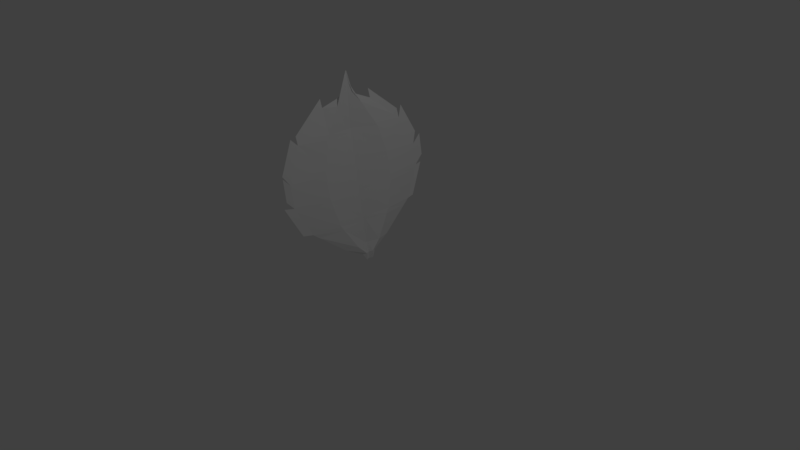 # Source: LeafForStem.blend  (saved by Blender 2.78.0; exported with 4.5.12 LTS)
import bpy
from mathutils import Matrix  # noqa: F401  (used for matrix-valued properties, if any)

bpy.ops.wm.read_factory_settings(use_empty=True)
scene = bpy.context.scene
scene.name = 'Scene'

# ---- collections
col_collection_1 = bpy.data.collections.new('Collection 1'); scene.collection.children.link(col_collection_1)

# ---- materials (node trees are filled in below, after node groups)
mat_mainmaterial = bpy.data.materials.new('MainMaterial')
mat_mainmaterial.alpha_threshold = 0.0
mat_mainmaterial.use_transparent_shadow = False
mat_mainmaterial.roughness = 0.5

# ---- material node trees

# ---- world
world_world = bpy.data.worlds.new('World'); scene.world = world_world
world_world.color = (0.05088, 0.05088, 0.05088)
world_world.use_sun_shadow = False
world_world.sun_shadow_jitter_overblur = 0.0
world_world.cycles.sampling_method = 'MANUAL'

# ---- cameras
cam_camera = bpy.data.cameras.new('Camera')
cam_camera.clip_end = 100.0
cam_camera.lens = 35.0
cam_camera.sensor_width = 32.0
cam_camera.sensor_height = 18.0
cam_camera.ortho_scale = 7.314
cam_camera.dof.focus_distance = 0.0
cam_camera.dof.aperture_fstop = 128.0

# ---- lights
light_lamp = bpy.data.lights.new('Lamp', 'POINT')
light_lamp.transmission_factor = 0.0
light_lamp.cutoff_distance = 30.0
light_lamp.energy = 100.0
light_lamp.shadow_buffer_clip_start = 1.001
light_lamp.shadow_soft_size = 0.1
light_lamp.shadow_maximum_resolution = 0.006
light_lamp.use_absolute_resolution = True

# ---- meshes
me_plane = bpy.data.meshes.new('Plane')
me_plane.from_pydata([(-0.9978, -0.1352, 0.01221), (1.035, -0.1012, 0.018), (-0.9978, 0.1352, 0.01221), (1.035, 0.1012, 0.018), (-1.307, 0.0, 0.06746), (1.028, 0.0, 0.01924), (-0.9301, -0.3736, -0.006194), (-0.5776, -0.8036, -0.006194), (-0.1429, -1.0, 0.0), (0.1429, -1.0, 0.0), (0.5451, -0.7961, 0.0), (0.9002, -0.3492, 0.0), (0.9002, 0.3492, 0.0), (0.5451, 0.7961, 0.0), (0.1429, 1.0, 0.0), (-0.1429, 1.0, 0.0), (-0.5407, 0.8038, -2.415e-10), (-0.8932, 0.3738, -3.853e-10), (0.9002, 0.0, 0.0), (0.5451, 0.0, 0.0), (0.1429, 0.0, 0.0), (-0.1429, 0.0, 0.0), (-0.5407, 0.0, -2.415e-10), (-1.203, 0.0, 0.05525), (1.033, -0.1012, 0.01833), (1.033, 0.1012, 0.01833), (1.119, 0.0, 0.003047), (0.0351, 1.14, -0.0134), (-0.2506, 1.14, -0.0134), (-0.2374, -1.082, -0.01865), (0.04834, -1.082, -0.01865), (-0.6665, -0.8828, -0.02382), (-0.2687, -1.079, -0.02382), (-0.2932, 1.078, -0.02266), (-0.6911, 0.8822, -0.02266), (-0.6594, 0.8069, -0.01987), (-1.012, 0.3769, -0.01987), (-1.039, -0.3719, -0.02444), (-0.6864, -0.8018, -0.02444), (0.1151, -1.136, -0.009273), (0.5173, -0.9325, -0.009273), (0.5263, 0.8851, -0.0001591), (0.1241, 1.089, -0.0001591), (-1.077, -0.06758, 0.06212), (1.032, -0.05059, 0.04262), (-0.9033, -0.1868, 0.04375), (-0.5508, -0.4018, 0.04375), (-0.1345, -0.5, 0.04684), (0.1512, -0.5, 0.04684), (0.5535, -0.398, 0.04684), (0.9086, -0.1746, 0.04684), (1.126, -0.05059, 0.02579), (1.032, 0.05059, 0.04262), (-1.04, 0.06758, 0.05545), (-0.8848, 0.1869, 0.04684), (-0.5323, 0.4019, 0.04684), (-0.1345, 0.5, 0.04684), (0.1512, 0.5, 0.04684), (0.5535, 0.398, 0.04684), (0.9086, 0.1746, 0.04684), (1.126, 0.05059, 0.02579), (1.028, -0.00651, 0.02232), (-1.204, -0.02404, 0.06088), (-0.542, -0.0517, 0.005629), (-0.1418, -0.06434, 0.006028), (0.1439, -0.06434, 0.006028), (0.5462, -0.05122, 0.006028), (0.9013, -0.02247, 0.006028), (1.123, -0.00651, 0.005488), (-1.307, -0.008696, 0.07192), (-1.3, 0.007675, 0.07026), (1.028, 0.005746, 0.02196), (-1.165, 0.02123, 0.05397), (-0.5397, 0.04565, 0.00532), (-0.1419, 0.05679, 0.00532), (0.1438, 0.05679, 0.00532), (0.5461, 0.04521, 0.00532), (0.9012, 0.01983, 0.00532), (1.123, 0.005746, 0.005136), (-0.2135, -0.9681, -0.001006), (-0.2075, 0.9681, -3.924e-11), (-0.2075, 0.0, -3.924e-11), (-0.3333, -1.047, -0.02382), (-0.3579, 1.047, -0.02266), (-0.2021, -0.484, 0.04634), (-0.1991, 0.4841, 0.04684), (-0.2068, -0.06229, 0.005963), (-0.2065, 0.05498, 0.00532), (0.2009, -0.9706, 0.0), (0.2009, 0.9706, 0.0), (0.2009, 0.0, 0.0), (0.1731, -1.107, -0.009273), (0.1821, 1.06, -0.0001591), (0.2092, -0.4853, 0.04684), (0.2092, 0.4853, 0.04684), (0.202, -0.06245, 0.006028), (0.2018, 0.05512, 0.00532), (-0.6314, -0.7379, -0.006194), (-0.5946, 0.7381, -2.635e-10), (-0.5946, 0.0, -2.635e-10), (-0.7133, 0.7412, -0.01987), (-0.7402, -0.7362, -0.02444), (-0.6046, -0.3689, 0.04375), (-0.5862, 0.369, 0.04684), (-0.5958, -0.04748, 0.005629), (-0.5936, 0.04191, 0.00532), (0.6117, -0.7123, 0.0), (0.6117, 0.7123, 0.0), (0.6117, 0.0, 0.0), (0.6201, -0.3561, 0.04684), (0.6201, 0.3561, 0.04684), (0.6128, -0.04583, 0.006028), (0.6127, 0.04045, 0.00532)], [], [(59, 52, 3, 12), (67, 61, 5, 18), (69, 62, 23, 4), (104, 63, 22, 99), (86, 64, 21, 81), (64, 65, 20, 21), (95, 66, 19, 90), (111, 67, 18, 108), (53, 54, 17, 2), (103, 55, 16, 98), (85, 56, 15, 80), (56, 57, 14, 15), (94, 58, 13, 89), (110, 59, 12, 107), (71, 5, 26, 78), (44, 1, 24, 51), (15, 14, 27, 28), (9, 8, 29, 30), (79, 7, 31, 82), (80, 15, 33, 83), (98, 16, 35, 100), (97, 6, 37, 101), (88, 9, 39, 91), (89, 13, 41, 92), (61, 44, 51, 68), (106, 11, 50, 109), (88, 10, 49, 93), (8, 9, 48, 47), (79, 8, 47, 84), (97, 7, 46, 102), (0, 6, 45, 43), (11, 1, 44, 50), (3, 52, 60, 25), (112, 77, 59, 110), (96, 76, 58, 94), (74, 75, 57, 56), (87, 74, 56, 85), (105, 73, 55, 103), (70, 72, 54, 53), (77, 71, 52, 59), (5, 61, 68, 26), (109, 50, 67, 111), (93, 49, 66, 95), (47, 48, 65, 64), (84, 47, 64, 86), (102, 46, 63, 104), (43, 45, 62, 69), (50, 44, 61, 67), (18, 5, 71, 77), (4, 23, 72, 70), (99, 22, 73, 105), (81, 21, 74, 87), (21, 20, 75, 74), (90, 19, 76, 96), (108, 18, 77, 112), (52, 71, 78, 60), (22, 81, 87, 73), (46, 84, 86, 63), (73, 87, 85, 55), (7, 79, 84, 46), (16, 80, 83, 34), (8, 79, 82, 32), (55, 85, 80, 16), (63, 86, 81, 22), (20, 90, 96, 75), (48, 93, 95, 65), (75, 96, 94, 57), (9, 88, 93, 48), (14, 89, 92, 42), (10, 88, 91, 40), (57, 94, 89, 14), (65, 95, 90, 20), (23, 99, 105, 72), (45, 102, 104, 62), (72, 105, 103, 54), (6, 97, 102, 45), (7, 97, 101, 38), (17, 98, 100, 36), (54, 103, 98, 17), (62, 104, 99, 23), (19, 108, 112, 76), (49, 109, 111, 66), (76, 112, 110, 58), (10, 106, 109, 49), (58, 110, 107, 13), (66, 111, 108, 19)])
_uv = me_plane.uv_layers.new(name='UVMap')
_uv.uv.foreach_set('vector', [0.09773, 0.9085, 0.09876, 0.9082, 0.09856, 0.9085, 0.09703, 0.9095, 0.1948, 0.9426, 0.1952, 0.9434, 0.1951, 0.9435, 0.1944, 0.9431, 0.184, 0.9359, 0.1847, 0.936, 0.1844, 0.9365, 0.1838, 0.9361, 0.1859, 0.9363, 0.1871, 0.9367, 0.1864, 0.9378, 0.1854, 0.9372, 0.1883, 0.9373, 0.1896, 0.9379, 0.1886, 0.9393, 0.1875, 0.9385, 0.1896, 0.9379, 0.1912, 0.9389, 0.1902, 0.9403, 0.1886, 0.9393, 0.1922, 0.9398, 0.1932, 0.9407, 0.1925, 0.9418, 0.1913, 0.9411, 0.194, 0.9417, 0.1948, 0.9426, 0.1944, 0.9431, 0.1935, 0.9425, 0.08743, 0.9009, 0.08762, 0.902, 0.08686, 0.903, 0.08708, 0.9013, 0.08822, 0.9032, 0.08882, 0.9045, 0.0873, 0.9067, 0.08708, 0.9049, 0.08976, 0.9055, 0.0907, 0.9065, 0.08881, 0.9093, 0.08805, 0.908, 0.0907, 0.9065, 0.0923, 0.9075, 0.0904, 0.9103, 0.08881, 0.9093, 0.09361, 0.908, 0.09492, 0.9084, 0.09339, 0.9106, 0.0919, 0.9105, 0.09633, 0.9085, 0.09773, 0.9085, 0.09703, 0.9095, 0.09521, 0.9101, 0.195, 0.9437, 0.1951, 0.9435, 0.1972, 0.945, 0.1971, 0.9451, 0.09918, 0.9076, 0.09939, 0.9073, 0.1015, 0.9087, 0.1013, 0.909, 0.08881, 0.9093, 0.0904, 0.9103, 0.08929, 0.9107, 0.08769, 0.9096, 0.09779, 0.8991, 0.0962, 0.898, 0.09598, 0.8972, 0.09757, 0.8982, 0.09463, 0.8978, 0.09306, 0.8975, 0.09285, 0.8967, 0.09432, 0.8969, 0.08805, 0.908, 0.08881, 0.9093, 0.08767, 0.9091, 0.08692, 0.9079, 0.08708, 0.9049, 0.0873, 0.9067, 0.0866, 0.9063, 0.08638, 0.9045, 0.09127, 0.898, 0.08949, 0.8986, 0.08888, 0.8981, 0.09066, 0.8976, 0.09854, 0.9004, 0.09779, 0.8991, 0.09814, 0.8982, 0.09889, 0.8995, 0.0919, 0.9105, 0.09339, 0.9106, 0.09296, 0.9111, 0.09147, 0.9109, 0.09906, 0.9077, 0.09918, 0.9076, 0.1013, 0.909, 0.1012, 0.9091, 0.09949, 0.9036, 0.09969, 0.9055, 0.09905, 0.9065, 0.09846, 0.9052, 0.09854, 0.9004, 0.0993, 0.9017, 0.09788, 0.9039, 0.09694, 0.9029, 0.0962, 0.898, 0.09779, 0.8991, 0.09599, 0.9019, 0.0944, 0.9008, 0.09463, 0.8978, 0.0962, 0.898, 0.0944, 0.9008, 0.09305, 0.9004, 0.09127, 0.898, 0.09306, 0.8975, 0.09171, 0.8999, 0.09032, 0.8998, 0.08819, 0.8996, 0.08949, 0.8986, 0.08893, 0.8997, 0.08798, 0.9001, 0.09969, 0.9055, 0.09939, 0.9073, 0.09918, 0.9076, 0.09905, 0.9065, 0.09856, 0.9085, 0.09876, 0.9082, 0.1009, 0.9096, 0.1007, 0.9099, 0.09684, 0.9076, 0.09803, 0.908, 0.09773, 0.9085, 0.09633, 0.9085, 0.09442, 0.9067, 0.09564, 0.9073, 0.09492, 0.9084, 0.09361, 0.908, 0.0916, 0.9051, 0.0932, 0.9061, 0.0923, 0.9075, 0.0907, 0.9065, 0.1867, 0.9398, 0.1877, 0.9407, 0.1868, 0.9421, 0.1859, 0.9411, 0.1849, 0.938, 0.1857, 0.939, 0.1849, 0.9401, 0.1843, 0.9389, 0.08756, 0.9007, 0.08795, 0.9014, 0.08762, 0.902, 0.08743, 0.9009, 0.09803, 0.908, 0.09885, 0.908, 0.09876, 0.9082, 0.09773, 0.9085, 0.1951, 0.9435, 0.1952, 0.9434, 0.1973, 0.9448, 0.1972, 0.945, 0.09846, 0.9052, 0.09905, 0.9065, 0.09869, 0.907, 0.0979, 0.906, 0.09694, 0.9029, 0.09788, 0.9039, 0.09712, 0.9051, 0.09608, 0.9042, 0.0944, 0.9008, 0.09599, 0.9019, 0.09505, 0.9033, 0.09345, 0.9022, 0.1892, 0.936, 0.1905, 0.9365, 0.1896, 0.9379, 0.1883, 0.9373, 0.1864, 0.9355, 0.1878, 0.9355, 0.1871, 0.9367, 0.1859, 0.9363, 0.08798, 0.9001, 0.08893, 0.8997, 0.08861, 0.9003, 0.08784, 0.9003, 0.09905, 0.9065, 0.09918, 0.9076, 0.09906, 0.9077, 0.09869, 0.907, 0.1944, 0.9431, 0.1951, 0.9435, 0.195, 0.9437, 0.1941, 0.9436, 0.1838, 0.9361, 0.1844, 0.9365, 0.1841, 0.9371, 0.1837, 0.9363, 0.1854, 0.9372, 0.1864, 0.9378, 0.1857, 0.939, 0.1849, 0.938, 0.1875, 0.9385, 0.1886, 0.9393, 0.1877, 0.9407, 0.1867, 0.9398, 0.1886, 0.9393, 0.1902, 0.9403, 0.1893, 0.9418, 0.1877, 0.9407, 0.1913, 0.9411, 0.1925, 0.9418, 0.1918, 0.943, 0.1905, 0.9424, 0.1935, 0.9425, 0.1944, 0.9431, 0.1941, 0.9436, 0.1929, 0.9433, 0.09876, 0.9082, 0.09885, 0.908, 0.101, 0.9095, 0.1009, 0.9096, 0.1864, 0.9378, 0.1875, 0.9385, 0.1867, 0.9398, 0.1857, 0.939, 0.09171, 0.8999, 0.09305, 0.9004, 0.09222, 0.9016, 0.09099, 0.901, 0.08954, 0.9033, 0.09057, 0.9042, 0.08976, 0.9055, 0.08882, 0.9045, 0.09306, 0.8975, 0.09463, 0.8978, 0.09305, 0.9004, 0.09171, 0.8999, 0.0873, 0.9067, 0.08805, 0.908, 0.08692, 0.9079, 0.08616, 0.9066, 0.0962, 0.898, 0.09463, 0.8978, 0.09432, 0.8969, 0.09579, 0.8971, 0.08882, 0.9045, 0.08976, 0.9055, 0.08805, 0.908, 0.0873, 0.9067, 0.1871, 0.9367, 0.1883, 0.9373, 0.1875, 0.9385, 0.1864, 0.9378, 0.1902, 0.9403, 0.1913, 0.9411, 0.1905, 0.9424, 0.1893, 0.9418, 0.1921, 0.9376, 0.193, 0.9386, 0.1922, 0.9398, 0.1912, 0.9389, 0.1893, 0.9418, 0.1905, 0.9424, 0.1897, 0.9436, 0.1884, 0.9432, 0.09779, 0.8991, 0.09854, 0.9004, 0.09694, 0.9029, 0.09599, 0.9019, 0.0904, 0.9103, 0.0919, 0.9105, 0.09147, 0.9109, 0.08997, 0.9107, 0.0993, 0.9017, 0.09854, 0.9004, 0.09889, 0.8995, 0.09964, 0.9008, 0.0923, 0.9075, 0.09361, 0.908, 0.0919, 0.9105, 0.0904, 0.9103, 0.1912, 0.9389, 0.1922, 0.9398, 0.1913, 0.9411, 0.1902, 0.9403, 0.1844, 0.9365, 0.1854, 0.9372, 0.1849, 0.938, 0.1841, 0.9371, 0.08893, 0.8997, 0.09032, 0.8998, 0.0898, 0.9007, 0.08861, 0.9003, 0.08795, 0.9014, 0.08875, 0.9024, 0.08822, 0.9032, 0.08762, 0.902, 0.08949, 0.8986, 0.09127, 0.898, 0.09032, 0.8998, 0.08893, 0.8997, 0.09306, 0.8975, 0.09127, 0.898, 0.09066, 0.8976, 0.09244, 0.8971, 0.08686, 0.903, 0.08708, 0.9049, 0.08638, 0.9045, 0.08616, 0.9026, 0.08762, 0.902, 0.08822, 0.9032, 0.08708, 0.9049, 0.08686, 0.903, 0.1847, 0.936, 0.1859, 0.9363, 0.1854, 0.9372, 0.1844, 0.9365, 0.1925, 0.9418, 0.1935, 0.9425, 0.1929, 0.9433, 0.1918, 0.943, 0.194, 0.9396, 0.1946, 0.9409, 0.194, 0.9417, 0.1932, 0.9407, 0.1918, 0.943, 0.1929, 0.9433, 0.1924, 0.9441, 0.191, 0.9441, 0.0993, 0.9017, 0.09949, 0.9036, 0.09846, 0.9052, 0.09788, 0.9039, 0.09492, 0.9084, 0.09633, 0.9085, 0.09521, 0.9101, 0.09339, 0.9106, 0.1932, 0.9407, 0.194, 0.9417, 0.1935, 0.9425, 0.1925, 0.9418])
me_plane.materials.append(mat_mainmaterial)
me_plane.use_remesh_preserve_volume = False
me_plane.use_remesh_preserve_attributes = False
me_plane.use_mirror_vertex_groups = False
me_plane.update()

# ---- objects
ob_plane = bpy.data.objects.new('Plane', me_plane)
ob_lamp = bpy.data.objects.new('Lamp', light_lamp)
ob_camera = bpy.data.objects.new('Camera', cam_camera)

# ---- transforms, parenting, visibility, modifiers, constraints
ob_plane.location = (-0.2059, 0.0, 1.043)
ob_plane.rotation_euler = (0.0, 1.394, 0.0)
ob_plane.lineart.crease_threshold = 0.0
ob_lamp.location = (4.076, 1.005, 5.904)
ob_lamp.rotation_euler = (0.6503, 0.05522, 1.866)
ob_lamp.lock_rotations_4d = False
ob_lamp.empty_display_type = 'ARROWS'
ob_lamp.color = (0.0, 0.0, 0.0, 0.0)
ob_lamp.lineart.crease_threshold = 0.0
ob_camera.location = (7.481, -6.508, 5.344)
ob_camera.rotation_euler = (1.109, 0.0, 0.8149)
ob_camera.lock_rotations_4d = False
ob_camera.empty_display_type = 'ARROWS'
ob_camera.color = (0.0, 0.0, 0.0, 0.0)
ob_camera.display_type = 'WIRE'
ob_camera.lineart.crease_threshold = 0.0

# ---- collection membership
col_collection_1.objects.link(ob_plane)
col_collection_1.objects.link(ob_lamp)
col_collection_1.objects.link(ob_camera)

# ---- scene / render settings (as saved in the file)
scene.camera = ob_camera
scene.frame_start = 1; scene.frame_end = 250; scene.frame_set(1)
scene.render.engine = 'BLENDER_EEVEE_NEXT'
scene.render.image_settings.color_mode = 'RGB'
scene.render.resolution_percentage = 50
scene.render.dither_intensity = 0.0
scene.cycles.use_denoising = False
scene.cycles.samples = 128
scene.cycles.sampling_pattern = 'TABULATED_SOBOL'
scene.cycles.light_sampling_threshold = 0.0
scene.cycles.use_adaptive_sampling = False
scene.cycles.use_light_tree = False
scene.cycles.blur_glossy = 0.0
scene.cycles.sample_clamp_indirect = 0.0
scene.view_settings.view_transform = 'Standard'
bpy.context.view_layer.update()
